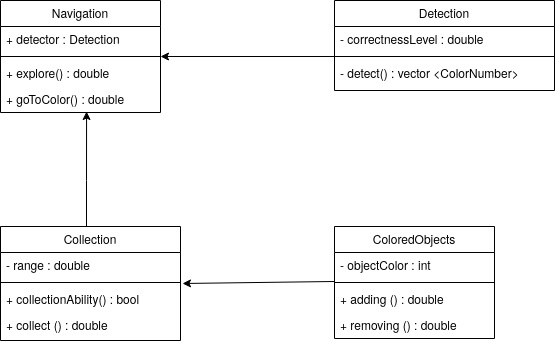

The diagram above was exported from draw.io. Its source (the exported page's mxGraphModel, read from the mxfile embedded in the PNG):
<mxGraphModel dx="1355" dy="799" grid="1" gridSize="10" guides="1" tooltips="1" connect="1" arrows="1" fold="1" page="1" pageScale="1" pageWidth="827" pageHeight="1169" math="0" shadow="0">
  <root>
    <mxCell id="WIyWlLk6GJQsqaUBKTNV-0" />
    <mxCell id="WIyWlLk6GJQsqaUBKTNV-1" parent="WIyWlLk6GJQsqaUBKTNV-0" />
    <mxCell id="gCPLx_EHgUUl65gKTBZ5-1" style="edgeStyle=orthogonalEdgeStyle;rounded=0;orthogonalLoop=1;jettySize=auto;html=1;entryX=0.538;entryY=0.962;entryDx=0;entryDy=0;entryPerimeter=0;" edge="1" parent="WIyWlLk6GJQsqaUBKTNV-1" source="zkfFHV4jXpPFQw0GAbJ--6" target="MrGAfkxsBq1BB5bls2Q1-7">
      <mxGeometry relative="1" as="geometry">
        <Array as="points">
          <mxPoint x="166" y="270" />
          <mxPoint x="166" y="270" />
        </Array>
      </mxGeometry>
    </mxCell>
    <mxCell id="zkfFHV4jXpPFQw0GAbJ--6" value="Collection" style="swimlane;fontStyle=0;align=center;verticalAlign=top;childLayout=stackLayout;horizontal=1;startSize=26;horizontalStack=0;resizeParent=1;resizeLast=0;collapsible=1;marginBottom=0;rounded=0;shadow=0;strokeWidth=1;" parent="WIyWlLk6GJQsqaUBKTNV-1" vertex="1">
      <mxGeometry x="80" y="316" width="180" height="114" as="geometry">
        <mxRectangle x="130" y="380" width="160" height="26" as="alternateBounds" />
      </mxGeometry>
    </mxCell>
    <mxCell id="zkfFHV4jXpPFQw0GAbJ--7" value="- range : double" style="text;align=left;verticalAlign=top;spacingLeft=4;spacingRight=4;overflow=hidden;rotatable=0;points=[[0,0.5],[1,0.5]];portConstraint=eastwest;" parent="zkfFHV4jXpPFQw0GAbJ--6" vertex="1">
      <mxGeometry y="26" width="180" height="26" as="geometry" />
    </mxCell>
    <mxCell id="zkfFHV4jXpPFQw0GAbJ--9" value="" style="line;html=1;strokeWidth=1;align=left;verticalAlign=middle;spacingTop=-1;spacingLeft=3;spacingRight=3;rotatable=0;labelPosition=right;points=[];portConstraint=eastwest;" parent="zkfFHV4jXpPFQw0GAbJ--6" vertex="1">
      <mxGeometry y="52" width="180" height="8" as="geometry" />
    </mxCell>
    <mxCell id="zkfFHV4jXpPFQw0GAbJ--11" value="+ collectionAbility() : bool" style="text;align=left;verticalAlign=top;spacingLeft=4;spacingRight=4;overflow=hidden;rotatable=0;points=[[0,0.5],[1,0.5]];portConstraint=eastwest;" parent="zkfFHV4jXpPFQw0GAbJ--6" vertex="1">
      <mxGeometry y="60" width="180" height="26" as="geometry" />
    </mxCell>
    <mxCell id="MrGAfkxsBq1BB5bls2Q1-11" value="+ collect () : double" style="text;align=left;verticalAlign=top;spacingLeft=4;spacingRight=4;overflow=hidden;rotatable=0;points=[[0,0.5],[1,0.5]];portConstraint=eastwest;" parent="zkfFHV4jXpPFQw0GAbJ--6" vertex="1">
      <mxGeometry y="86" width="180" height="26" as="geometry" />
    </mxCell>
    <mxCell id="zkfFHV4jXpPFQw0GAbJ--13" value="ColoredObjects" style="swimlane;fontStyle=0;align=center;verticalAlign=top;childLayout=stackLayout;horizontal=1;startSize=26;horizontalStack=0;resizeParent=1;resizeLast=0;collapsible=1;marginBottom=0;rounded=0;shadow=0;strokeWidth=1;" parent="WIyWlLk6GJQsqaUBKTNV-1" vertex="1">
      <mxGeometry x="414" y="316" width="160" height="112" as="geometry">
        <mxRectangle x="340" y="380" width="170" height="26" as="alternateBounds" />
      </mxGeometry>
    </mxCell>
    <mxCell id="zkfFHV4jXpPFQw0GAbJ--14" value="- objectColor : int" style="text;align=left;verticalAlign=top;spacingLeft=4;spacingRight=4;overflow=hidden;rotatable=0;points=[[0,0.5],[1,0.5]];portConstraint=eastwest;" parent="zkfFHV4jXpPFQw0GAbJ--13" vertex="1">
      <mxGeometry y="26" width="160" height="26" as="geometry" />
    </mxCell>
    <mxCell id="zkfFHV4jXpPFQw0GAbJ--15" value="" style="line;html=1;strokeWidth=1;align=left;verticalAlign=middle;spacingTop=-1;spacingLeft=3;spacingRight=3;rotatable=0;labelPosition=right;points=[];portConstraint=eastwest;" parent="zkfFHV4jXpPFQw0GAbJ--13" vertex="1">
      <mxGeometry y="52" width="160" height="8" as="geometry" />
    </mxCell>
    <mxCell id="MrGAfkxsBq1BB5bls2Q1-13" value="+ adding () : double" style="text;align=left;verticalAlign=top;spacingLeft=4;spacingRight=4;overflow=hidden;rotatable=0;points=[[0,0.5],[1,0.5]];portConstraint=eastwest;" parent="zkfFHV4jXpPFQw0GAbJ--13" vertex="1">
      <mxGeometry y="60" width="160" height="26" as="geometry" />
    </mxCell>
    <mxCell id="MrGAfkxsBq1BB5bls2Q1-14" value="+ removing () : double" style="text;align=left;verticalAlign=top;spacingLeft=4;spacingRight=4;overflow=hidden;rotatable=0;points=[[0,0.5],[1,0.5]];portConstraint=eastwest;" parent="zkfFHV4jXpPFQw0GAbJ--13" vertex="1">
      <mxGeometry y="86" width="160" height="26" as="geometry" />
    </mxCell>
    <mxCell id="zkfFHV4jXpPFQw0GAbJ--17" value="Detection" style="swimlane;fontStyle=0;align=center;verticalAlign=top;childLayout=stackLayout;horizontal=1;startSize=26;horizontalStack=0;resizeParent=1;resizeLast=0;collapsible=1;marginBottom=0;rounded=0;shadow=0;strokeWidth=1;" parent="WIyWlLk6GJQsqaUBKTNV-1" vertex="1">
      <mxGeometry x="414" y="90" width="220" height="90" as="geometry">
        <mxRectangle x="550" y="140" width="160" height="26" as="alternateBounds" />
      </mxGeometry>
    </mxCell>
    <mxCell id="zkfFHV4jXpPFQw0GAbJ--18" value="- correctnessLevel : double" style="text;align=left;verticalAlign=top;spacingLeft=4;spacingRight=4;overflow=hidden;rotatable=0;points=[[0,0.5],[1,0.5]];portConstraint=eastwest;" parent="zkfFHV4jXpPFQw0GAbJ--17" vertex="1">
      <mxGeometry y="26" width="220" height="26" as="geometry" />
    </mxCell>
    <mxCell id="zkfFHV4jXpPFQw0GAbJ--23" value="" style="line;html=1;strokeWidth=1;align=left;verticalAlign=middle;spacingTop=-1;spacingLeft=3;spacingRight=3;rotatable=0;labelPosition=right;points=[];portConstraint=eastwest;" parent="zkfFHV4jXpPFQw0GAbJ--17" vertex="1">
      <mxGeometry y="52" width="220" height="8" as="geometry" />
    </mxCell>
    <mxCell id="zkfFHV4jXpPFQw0GAbJ--24" value="- detect() : vector &lt;ColorNumber&gt;" style="text;align=left;verticalAlign=top;spacingLeft=4;spacingRight=4;overflow=hidden;rotatable=0;points=[[0,0.5],[1,0.5]];portConstraint=eastwest;" parent="zkfFHV4jXpPFQw0GAbJ--17" vertex="1">
      <mxGeometry y="60" width="220" height="30" as="geometry" />
    </mxCell>
    <mxCell id="MrGAfkxsBq1BB5bls2Q1-0" value="Navigation" style="swimlane;fontStyle=0;align=center;verticalAlign=top;childLayout=stackLayout;horizontal=1;startSize=26;horizontalStack=0;resizeParent=1;resizeLast=0;collapsible=1;marginBottom=0;rounded=0;shadow=0;strokeWidth=1;" parent="WIyWlLk6GJQsqaUBKTNV-1" vertex="1">
      <mxGeometry x="80" y="90" width="160" height="112" as="geometry">
        <mxRectangle x="550" y="140" width="160" height="26" as="alternateBounds" />
      </mxGeometry>
    </mxCell>
    <mxCell id="MrGAfkxsBq1BB5bls2Q1-1" value="+ detector : Detection" style="text;align=left;verticalAlign=top;spacingLeft=4;spacingRight=4;overflow=hidden;rotatable=0;points=[[0,0.5],[1,0.5]];portConstraint=eastwest;" parent="MrGAfkxsBq1BB5bls2Q1-0" vertex="1">
      <mxGeometry y="26" width="160" height="26" as="geometry" />
    </mxCell>
    <mxCell id="MrGAfkxsBq1BB5bls2Q1-5" value="" style="line;html=1;strokeWidth=1;align=left;verticalAlign=middle;spacingTop=-1;spacingLeft=3;spacingRight=3;rotatable=0;labelPosition=right;points=[];portConstraint=eastwest;" parent="MrGAfkxsBq1BB5bls2Q1-0" vertex="1">
      <mxGeometry y="52" width="160" height="8" as="geometry" />
    </mxCell>
    <mxCell id="MrGAfkxsBq1BB5bls2Q1-6" value="+ explore() : double" style="text;align=left;verticalAlign=top;spacingLeft=4;spacingRight=4;overflow=hidden;rotatable=0;points=[[0,0.5],[1,0.5]];portConstraint=eastwest;" parent="MrGAfkxsBq1BB5bls2Q1-0" vertex="1">
      <mxGeometry y="60" width="160" height="26" as="geometry" />
    </mxCell>
    <mxCell id="MrGAfkxsBq1BB5bls2Q1-7" value="+ goToColor() : double" style="text;align=left;verticalAlign=top;spacingLeft=4;spacingRight=4;overflow=hidden;rotatable=0;points=[[0,0.5],[1,0.5]];portConstraint=eastwest;" parent="MrGAfkxsBq1BB5bls2Q1-0" vertex="1">
      <mxGeometry y="86" width="160" height="26" as="geometry" />
    </mxCell>
    <mxCell id="MrGAfkxsBq1BB5bls2Q1-15" value="" style="endArrow=classic;html=1;exitX=0;exitY=1.115;exitDx=0;exitDy=0;exitPerimeter=0;" parent="WIyWlLk6GJQsqaUBKTNV-1" source="zkfFHV4jXpPFQw0GAbJ--14" edge="1">
      <mxGeometry width="50" height="50" relative="1" as="geometry">
        <mxPoint x="390" y="320" as="sourcePoint" />
        <mxPoint x="262" y="373" as="targetPoint" />
      </mxGeometry>
    </mxCell>
    <mxCell id="MrGAfkxsBq1BB5bls2Q1-21" style="edgeStyle=orthogonalEdgeStyle;rounded=0;orthogonalLoop=1;jettySize=auto;html=1;entryX=1;entryY=0.5;entryDx=0;entryDy=0;" parent="WIyWlLk6GJQsqaUBKTNV-1" source="zkfFHV4jXpPFQw0GAbJ--23" target="MrGAfkxsBq1BB5bls2Q1-0" edge="1">
      <mxGeometry relative="1" as="geometry" />
    </mxCell>
  </root>
</mxGraphModel>